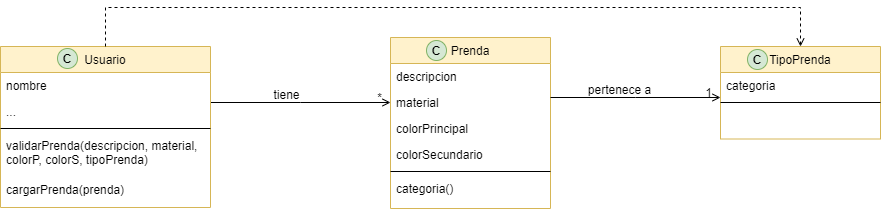

The diagram above was exported from draw.io. Its source (the exported page's mxGraphModel, read from the mxfile embedded in the PNG):
<mxGraphModel dx="1422" dy="794" grid="1" gridSize="10" guides="1" tooltips="1" connect="1" arrows="1" fold="1" page="1" pageScale="1" pageWidth="827" pageHeight="1169" math="0" shadow="0">
  <root>
    <mxCell id="WIyWlLk6GJQsqaUBKTNV-0" />
    <mxCell id="WIyWlLk6GJQsqaUBKTNV-1" parent="WIyWlLk6GJQsqaUBKTNV-0" />
    <mxCell id="zkfFHV4jXpPFQw0GAbJ--26" value="" style="endArrow=open;shadow=0;strokeWidth=1;strokeColor=#000000;rounded=0;endFill=1;edgeStyle=elbowEdgeStyle;elbow=vertical;entryX=0;entryY=0.5;entryDx=0;entryDy=0;" parent="WIyWlLk6GJQsqaUBKTNV-1" source="zkfFHV4jXpPFQw0GAbJ--0" target="zkfFHV4jXpPFQw0GAbJ--8" edge="1">
      <mxGeometry x="0.5" y="41" relative="1" as="geometry">
        <mxPoint x="380" y="192" as="sourcePoint" />
        <mxPoint x="540" y="192" as="targetPoint" />
        <mxPoint x="-40" y="32" as="offset" />
      </mxGeometry>
    </mxCell>
    <mxCell id="zkfFHV4jXpPFQw0GAbJ--28" value="*" style="resizable=0;align=right;verticalAlign=bottom;labelBackgroundColor=none;fontSize=12;" parent="zkfFHV4jXpPFQw0GAbJ--26" connectable="0" vertex="1">
      <mxGeometry x="1" relative="1" as="geometry">
        <mxPoint x="-7" y="4" as="offset" />
      </mxGeometry>
    </mxCell>
    <mxCell id="zkfFHV4jXpPFQw0GAbJ--29" value="tiene" style="text;html=1;resizable=0;points=[];;align=center;verticalAlign=middle;labelBackgroundColor=none;rounded=0;shadow=0;strokeWidth=1;fontSize=12;" parent="zkfFHV4jXpPFQw0GAbJ--26" vertex="1" connectable="0">
      <mxGeometry x="0.5" y="49" relative="1" as="geometry">
        <mxPoint x="-60" y="40" as="offset" />
      </mxGeometry>
    </mxCell>
    <mxCell id="zkfFHV4jXpPFQw0GAbJ--0" value="Usuario" style="swimlane;fontStyle=0;align=center;verticalAlign=top;childLayout=stackLayout;horizontal=1;startSize=26;horizontalStack=0;resizeParent=1;resizeLast=0;collapsible=1;marginBottom=0;rounded=0;shadow=0;strokeWidth=1;fillColor=#fff2cc;strokeColor=#d6b656;" parent="WIyWlLk6GJQsqaUBKTNV-1" vertex="1">
      <mxGeometry x="80" y="239" width="210" height="161" as="geometry">
        <mxRectangle x="230" y="140" width="160" height="26" as="alternateBounds" />
      </mxGeometry>
    </mxCell>
    <mxCell id="zkfFHV4jXpPFQw0GAbJ--1" value="nombre" style="text;align=left;verticalAlign=top;spacingLeft=4;spacingRight=4;overflow=hidden;rotatable=0;points=[[0,0.5],[1,0.5]];portConstraint=eastwest;" parent="zkfFHV4jXpPFQw0GAbJ--0" vertex="1">
      <mxGeometry y="26" width="210" height="26" as="geometry" />
    </mxCell>
    <mxCell id="Q1-3o1L7VPcTORL-hBzv-18" value="..." style="text;align=left;verticalAlign=top;spacingLeft=4;spacingRight=4;overflow=hidden;rotatable=0;points=[[0,0.5],[1,0.5]];portConstraint=eastwest;" parent="zkfFHV4jXpPFQw0GAbJ--0" vertex="1">
      <mxGeometry y="52" width="210" height="26" as="geometry" />
    </mxCell>
    <mxCell id="zkfFHV4jXpPFQw0GAbJ--4" value="" style="line;html=1;strokeWidth=1;align=left;verticalAlign=middle;spacingTop=-1;spacingLeft=3;spacingRight=3;rotatable=0;labelPosition=right;points=[];portConstraint=eastwest;" parent="zkfFHV4jXpPFQw0GAbJ--0" vertex="1">
      <mxGeometry y="78" width="210" height="8" as="geometry" />
    </mxCell>
    <mxCell id="zkfFHV4jXpPFQw0GAbJ--5" value="validarPrenda(descripcion, material, &#10;colorP, colorS, tipoPrenda)" style="text;align=left;verticalAlign=top;spacingLeft=4;spacingRight=4;overflow=hidden;rotatable=0;points=[[0,0.5],[1,0.5]];portConstraint=eastwest;" parent="zkfFHV4jXpPFQw0GAbJ--0" vertex="1">
      <mxGeometry y="86" width="210" height="44" as="geometry" />
    </mxCell>
    <mxCell id="Q1-3o1L7VPcTORL-hBzv-22" value="cargarPrenda(prenda)" style="text;align=left;verticalAlign=top;spacingLeft=4;spacingRight=4;overflow=hidden;rotatable=0;points=[[0,0.5],[1,0.5]];portConstraint=eastwest;" parent="zkfFHV4jXpPFQw0GAbJ--0" vertex="1">
      <mxGeometry y="130" width="210" height="30" as="geometry" />
    </mxCell>
    <mxCell id="zkfFHV4jXpPFQw0GAbJ--6" value="Prenda" style="swimlane;fontStyle=0;align=center;verticalAlign=top;childLayout=stackLayout;horizontal=1;startSize=26;horizontalStack=0;resizeParent=1;resizeLast=0;collapsible=1;marginBottom=0;rounded=0;shadow=0;strokeWidth=1;fillColor=#fff2cc;strokeColor=#d6b656;" parent="WIyWlLk6GJQsqaUBKTNV-1" vertex="1">
      <mxGeometry x="470" y="230" width="160" height="171" as="geometry">
        <mxRectangle x="120" y="360" width="160" height="26" as="alternateBounds" />
      </mxGeometry>
    </mxCell>
    <mxCell id="zkfFHV4jXpPFQw0GAbJ--7" value="descripcion" style="text;align=left;verticalAlign=top;spacingLeft=4;spacingRight=4;overflow=hidden;rotatable=0;points=[[0,0.5],[1,0.5]];portConstraint=eastwest;" parent="zkfFHV4jXpPFQw0GAbJ--6" vertex="1">
      <mxGeometry y="26" width="160" height="26" as="geometry" />
    </mxCell>
    <mxCell id="zkfFHV4jXpPFQw0GAbJ--8" value="material" style="text;align=left;verticalAlign=top;spacingLeft=4;spacingRight=4;overflow=hidden;rotatable=0;points=[[0,0.5],[1,0.5]];portConstraint=eastwest;rounded=0;shadow=0;html=0;" parent="zkfFHV4jXpPFQw0GAbJ--6" vertex="1">
      <mxGeometry y="52" width="160" height="26" as="geometry" />
    </mxCell>
    <mxCell id="Q1-3o1L7VPcTORL-hBzv-19" value="colorPrincipal" style="text;align=left;verticalAlign=top;spacingLeft=4;spacingRight=4;overflow=hidden;rotatable=0;points=[[0,0.5],[1,0.5]];portConstraint=eastwest;" parent="zkfFHV4jXpPFQw0GAbJ--6" vertex="1">
      <mxGeometry y="78" width="160" height="26" as="geometry" />
    </mxCell>
    <mxCell id="Q1-3o1L7VPcTORL-hBzv-20" value="colorSecundario" style="text;align=left;verticalAlign=top;spacingLeft=4;spacingRight=4;overflow=hidden;rotatable=0;points=[[0,0.5],[1,0.5]];portConstraint=eastwest;" parent="zkfFHV4jXpPFQw0GAbJ--6" vertex="1">
      <mxGeometry y="104" width="160" height="26" as="geometry" />
    </mxCell>
    <mxCell id="zkfFHV4jXpPFQw0GAbJ--9" value="" style="line;html=1;strokeWidth=1;align=left;verticalAlign=middle;spacingTop=-1;spacingLeft=3;spacingRight=3;rotatable=0;labelPosition=right;points=[];portConstraint=eastwest;" parent="zkfFHV4jXpPFQw0GAbJ--6" vertex="1">
      <mxGeometry y="130" width="160" height="8" as="geometry" />
    </mxCell>
    <mxCell id="zkfFHV4jXpPFQw0GAbJ--10" value="categoria()" style="text;align=left;verticalAlign=top;spacingLeft=4;spacingRight=4;overflow=hidden;rotatable=0;points=[[0,0.5],[1,0.5]];portConstraint=eastwest;fontStyle=0" parent="zkfFHV4jXpPFQw0GAbJ--6" vertex="1">
      <mxGeometry y="138" width="160" height="26" as="geometry" />
    </mxCell>
    <mxCell id="zkfFHV4jXpPFQw0GAbJ--17" value="TipoPrenda" style="swimlane;fontStyle=0;align=center;verticalAlign=top;childLayout=stackLayout;horizontal=1;startSize=26;horizontalStack=0;resizeParent=1;resizeLast=0;collapsible=1;marginBottom=0;rounded=0;shadow=0;strokeWidth=1;fillColor=#fff2cc;strokeColor=#d6b656;" parent="WIyWlLk6GJQsqaUBKTNV-1" vertex="1">
      <mxGeometry x="800" y="239" width="160" height="92.5" as="geometry">
        <mxRectangle x="550" y="140" width="160" height="26" as="alternateBounds" />
      </mxGeometry>
    </mxCell>
    <mxCell id="zkfFHV4jXpPFQw0GAbJ--18" value="categoria" style="text;align=left;verticalAlign=top;spacingLeft=4;spacingRight=4;overflow=hidden;rotatable=0;points=[[0,0.5],[1,0.5]];portConstraint=eastwest;" parent="zkfFHV4jXpPFQw0GAbJ--17" vertex="1">
      <mxGeometry y="26" width="160" height="26" as="geometry" />
    </mxCell>
    <mxCell id="zkfFHV4jXpPFQw0GAbJ--23" value="" style="line;html=1;strokeWidth=1;align=left;verticalAlign=middle;spacingTop=-1;spacingLeft=3;spacingRight=3;rotatable=0;labelPosition=right;points=[];portConstraint=eastwest;" parent="zkfFHV4jXpPFQw0GAbJ--17" vertex="1">
      <mxGeometry y="52" width="160" height="8" as="geometry" />
    </mxCell>
    <mxCell id="Q1-3o1L7VPcTORL-hBzv-24" value="" style="endArrow=open;shadow=0;strokeWidth=1;strokeColor=#000000;rounded=0;endFill=1;edgeStyle=elbowEdgeStyle;elbow=vertical;" parent="WIyWlLk6GJQsqaUBKTNV-1" edge="1">
      <mxGeometry x="0.5" y="41" relative="1" as="geometry">
        <mxPoint x="630" y="290" as="sourcePoint" />
        <mxPoint x="800" y="290" as="targetPoint" />
        <mxPoint x="-40" y="32" as="offset" />
      </mxGeometry>
    </mxCell>
    <mxCell id="Q1-3o1L7VPcTORL-hBzv-25" value="1" style="resizable=0;align=right;verticalAlign=bottom;labelBackgroundColor=none;fontSize=12;" parent="Q1-3o1L7VPcTORL-hBzv-24" connectable="0" vertex="1">
      <mxGeometry x="1" relative="1" as="geometry">
        <mxPoint x="-7" y="4" as="offset" />
      </mxGeometry>
    </mxCell>
    <mxCell id="Q1-3o1L7VPcTORL-hBzv-26" value="pertenece a" style="text;html=1;resizable=0;points=[];;align=center;verticalAlign=middle;labelBackgroundColor=none;rounded=0;shadow=0;strokeWidth=1;fontSize=12;" parent="Q1-3o1L7VPcTORL-hBzv-24" vertex="1" connectable="0">
      <mxGeometry x="0.5" y="49" relative="1" as="geometry">
        <mxPoint x="-60" y="40" as="offset" />
      </mxGeometry>
    </mxCell>
    <mxCell id="Q1-3o1L7VPcTORL-hBzv-27" value="" style="endArrow=open;shadow=0;strokeWidth=1;strokeColor=#000000;rounded=0;endFill=1;edgeStyle=elbowEdgeStyle;elbow=vertical;entryX=0.5;entryY=0;entryDx=0;entryDy=0;exitX=0.5;exitY=0;exitDx=0;exitDy=0;dashed=1;" parent="WIyWlLk6GJQsqaUBKTNV-1" source="zkfFHV4jXpPFQw0GAbJ--0" target="zkfFHV4jXpPFQw0GAbJ--17" edge="1">
      <mxGeometry x="0.5" y="41" relative="1" as="geometry">
        <mxPoint x="330" y="110" as="sourcePoint" />
        <mxPoint x="510" y="110" as="targetPoint" />
        <mxPoint x="-40" y="32" as="offset" />
        <Array as="points">
          <mxPoint x="530" y="200" />
        </Array>
      </mxGeometry>
    </mxCell>
    <mxCell id="Q1-3o1L7VPcTORL-hBzv-31" value="C" style="ellipse;whiteSpace=wrap;html=1;aspect=fixed;fillColor=#d5e8d4;strokeColor=#82b366;fontStyle=1" parent="WIyWlLk6GJQsqaUBKTNV-1" vertex="1">
      <mxGeometry x="137" y="241" width="20" height="20" as="geometry" />
    </mxCell>
    <mxCell id="Q1-3o1L7VPcTORL-hBzv-32" value="C" style="ellipse;whiteSpace=wrap;html=1;aspect=fixed;fillColor=#d5e8d4;strokeColor=#82b366;fontStyle=1" parent="WIyWlLk6GJQsqaUBKTNV-1" vertex="1">
      <mxGeometry x="506" y="233" width="20" height="20" as="geometry" />
    </mxCell>
    <mxCell id="Q1-3o1L7VPcTORL-hBzv-33" value="C" style="ellipse;whiteSpace=wrap;html=1;aspect=fixed;fillColor=#d5e8d4;strokeColor=#82b366;fontStyle=1" parent="WIyWlLk6GJQsqaUBKTNV-1" vertex="1">
      <mxGeometry x="827" y="242" width="20" height="20" as="geometry" />
    </mxCell>
  </root>
</mxGraphModel>